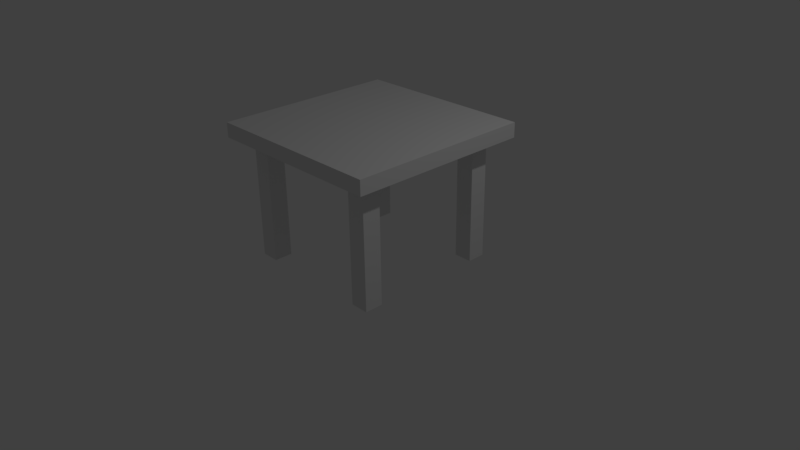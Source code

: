 # Source: WineTable.blend  (saved by Blender 2.77.0; exported with 4.5.12 LTS)
import bpy
from mathutils import Matrix  # noqa: F401  (used for matrix-valued properties, if any)

bpy.ops.wm.read_factory_settings(use_empty=True)
scene = bpy.context.scene
scene.name = 'Scene'

# ---- collections
col_collection_1 = bpy.data.collections.new('Collection 1'); scene.collection.children.link(col_collection_1)

# ---- world
world_world = bpy.data.worlds.new('World'); scene.world = world_world
world_world.color = (0.05088, 0.05088, 0.05088)
world_world.use_sun_shadow = False
world_world.sun_shadow_jitter_overblur = 0.0
world_world.cycles.sampling_method = 'MANUAL'

# ---- cameras
cam_camera = bpy.data.cameras.new('Camera')
cam_camera.clip_end = 100.0
cam_camera.lens = 35.0
cam_camera.sensor_width = 32.0
cam_camera.sensor_height = 18.0
cam_camera.ortho_scale = 7.314
cam_camera.dof.focus_distance = 0.0
cam_camera.dof.aperture_fstop = 128.0

# ---- lights
light_lamp = bpy.data.lights.new('Lamp', 'POINT')
light_lamp.transmission_factor = 0.0
light_lamp.cutoff_distance = 30.0
light_lamp.energy = 100.0
light_lamp.shadow_buffer_clip_start = 1.001
light_lamp.shadow_soft_size = 0.1
light_lamp.shadow_maximum_resolution = 0.006
light_lamp.use_absolute_resolution = True

# ---- meshes
me_plane_005 = bpy.data.meshes.new('Plane.005')
me_plane_005.from_pydata([(-1.0, -1.0, 0.0), (1.0, -1.0, 0.0), (-1.0, 1.0, 0.0), (1.0, 1.0, 0.0), (-1.0, -1.0, 0.1583), (1.0, -1.0, 0.1583), (-1.0, 1.0, 0.1583), (1.0, 1.0, 0.1583)], [], [(0, 2, 3, 1), (4, 5, 7, 6), (1, 3, 7, 5), (2, 0, 4, 6), (3, 2, 6, 7), (0, 1, 5, 4)])
me_plane_005.use_remesh_preserve_volume = False
me_plane_005.use_remesh_preserve_attributes = False
me_plane_005.use_mirror_vertex_groups = False
me_plane_005.update()
me_plane_004 = bpy.data.meshes.new('Plane.004')
me_plane_004.from_pydata([(-1.0, -1.0, 0.0), (1.0, -1.0, 0.0), (-1.0, 1.0, 0.0), (1.0, 1.0, 0.0), (-1.0, -1.0, 6.621), (1.0, -1.0, 6.621), (-1.0, 1.0, 6.621), (1.0, 1.0, 6.621)], [], [(0, 2, 3, 1), (4, 5, 7, 6), (1, 3, 7, 5), (2, 0, 4, 6), (3, 2, 6, 7), (0, 1, 5, 4)])
me_plane_004.use_remesh_preserve_volume = False
me_plane_004.use_remesh_preserve_attributes = False
me_plane_004.use_mirror_vertex_groups = False
me_plane_004.update()
me_plane_003 = bpy.data.meshes.new('Plane.003')
me_plane_003.from_pydata([(-1.0, -1.0, 0.0), (1.0, -1.0, 0.0), (-1.0, 1.0, 0.0), (1.0, 1.0, 0.0), (-1.0, -1.0, 6.621), (1.0, -1.0, 6.621), (-1.0, 1.0, 6.621), (1.0, 1.0, 6.621)], [], [(0, 2, 3, 1), (4, 5, 7, 6), (1, 3, 7, 5), (2, 0, 4, 6), (3, 2, 6, 7), (0, 1, 5, 4)])
me_plane_003.use_remesh_preserve_volume = False
me_plane_003.use_remesh_preserve_attributes = False
me_plane_003.use_mirror_vertex_groups = False
me_plane_003.update()
me_plane_002 = bpy.data.meshes.new('Plane.002')
me_plane_002.from_pydata([(-1.0, -1.0, 0.0), (1.0, -1.0, 0.0), (-1.0, 1.0, 0.0), (1.0, 1.0, 0.0), (-1.0, -1.0, 6.621), (1.0, -1.0, 6.621), (-1.0, 1.0, 6.621), (1.0, 1.0, 6.621)], [], [(0, 2, 3, 1), (4, 5, 7, 6), (1, 3, 7, 5), (2, 0, 4, 6), (3, 2, 6, 7), (0, 1, 5, 4)])
me_plane_002.use_remesh_preserve_volume = False
me_plane_002.use_remesh_preserve_attributes = False
me_plane_002.use_mirror_vertex_groups = False
me_plane_002.update()
me_plane = bpy.data.meshes.new('Plane')
me_plane.from_pydata([(-1.0, -1.0, 0.0), (1.0, -1.0, 0.0), (-1.0, 1.0, 0.0), (1.0, 1.0, 0.0), (-1.0, -1.0, 6.621), (1.0, -1.0, 6.621), (-1.0, 1.0, 6.621), (1.0, 1.0, 6.621)], [], [(0, 2, 3, 1), (4, 5, 7, 6), (1, 3, 7, 5), (2, 0, 4, 6), (3, 2, 6, 7), (0, 1, 5, 4)])
me_plane.use_remesh_preserve_volume = False
me_plane.use_remesh_preserve_attributes = False
me_plane.use_mirror_vertex_groups = False
me_plane.update()

# ---- objects
ob_plane_004 = bpy.data.objects.new('Plane.004', me_plane_005)
ob_plane_003 = bpy.data.objects.new('Plane.003', me_plane_004)
ob_plane_002 = bpy.data.objects.new('Plane.002', me_plane_003)
ob_plane_001 = bpy.data.objects.new('Plane.001', me_plane_002)
ob_plane = bpy.data.objects.new('Plane', me_plane)
ob_lamp = bpy.data.objects.new('Lamp', light_lamp)
ob_camera = bpy.data.objects.new('Camera', cam_camera)

# ---- transforms, parenting, visibility, modifiers, constraints
ob_plane_004.location = (0.0, 0.0, 1.596)
ob_plane_004.scale = (1.219, 1.219, 1.219)
ob_plane_004.lineart.crease_threshold = 0.0
ob_plane_003.location = (-0.8711, -0.8747, 0.0)
ob_plane_003.scale = (0.1205, 0.1205, 0.2397)
ob_plane_003.lineart.crease_threshold = 0.0
ob_plane_002.location = (0.8667, -0.8747, 0.0)
ob_plane_002.scale = (0.1205, 0.1205, 0.2397)
ob_plane_002.lineart.crease_threshold = 0.0
ob_plane_001.location = (0.8667, 0.8632, 0.0)
ob_plane_001.scale = (0.1205, 0.1205, 0.2397)
ob_plane_001.lineart.crease_threshold = 0.0
ob_plane.location = (-0.8711, 0.8632, 0.0)
ob_plane.scale = (0.1205, 0.1205, 0.2397)
ob_plane.lineart.crease_threshold = 0.0
ob_lamp.location = (4.076, 1.005, 5.904)
ob_lamp.rotation_euler = (0.6503, 0.05522, 1.866)
ob_lamp.lock_rotations_4d = False
ob_lamp.empty_display_type = 'ARROWS'
ob_lamp.color = (0.0, 0.0, 0.0, 0.0)
ob_lamp.lineart.crease_threshold = 0.0
ob_camera.location = (7.481, -6.508, 5.344)
ob_camera.rotation_euler = (1.109, 0.01082, 0.8149)
ob_camera.lock_rotations_4d = False
ob_camera.empty_display_type = 'ARROWS'
ob_camera.color = (0.0, 0.0, 0.0, 0.0)
ob_camera.display_type = 'WIRE'
ob_camera.lineart.crease_threshold = 0.0

# ---- collection membership
col_collection_1.objects.link(ob_plane_004)
col_collection_1.objects.link(ob_plane_003)
col_collection_1.objects.link(ob_plane_002)
col_collection_1.objects.link(ob_plane_001)
col_collection_1.objects.link(ob_plane)
col_collection_1.objects.link(ob_lamp)
col_collection_1.objects.link(ob_camera)

# ---- scene / render settings (as saved in the file)
scene.camera = ob_camera
scene.frame_start = 1; scene.frame_end = 250; scene.frame_set(1)
scene.render.engine = 'BLENDER_EEVEE_NEXT'
scene.render.resolution_percentage = 50
scene.render.dither_intensity = 0.0
scene.cycles.use_denoising = False
scene.cycles.samples = 128
scene.cycles.sampling_pattern = 'TABULATED_SOBOL'
scene.cycles.light_sampling_threshold = 0.0
scene.cycles.use_adaptive_sampling = False
scene.cycles.use_light_tree = False
scene.cycles.blur_glossy = 0.0
scene.cycles.sample_clamp_indirect = 0.0
scene.view_settings.view_transform = 'Standard'
bpy.context.view_layer.update()
